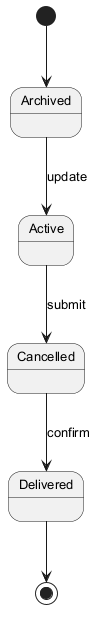

The diagram above was rendered by PlantUML. Its source (embedded in the PNG):
@startuml
skinparam backgroundColor #FFFFFF
skinparam classBackgroundColor #E8F4FA
skinparam classBorderColor #2C7DA0
skinparam defaultFontSize 13
[*] --> Archived
Archived --> Active : update
Active --> Cancelled : submit
Cancelled --> Delivered : confirm
Delivered --> [*]
@enduml